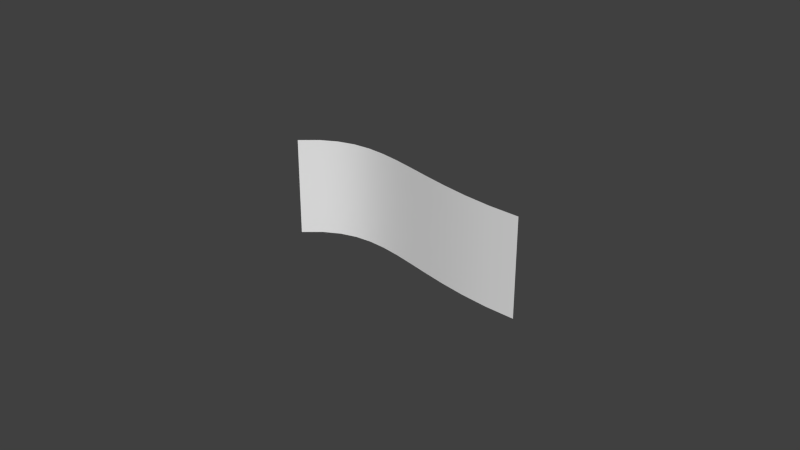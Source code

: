 # Source: Curve_NoArmature.blend  (saved by Blender 2.66.1; exported with 4.5.12 LTS)
import bpy
from mathutils import Matrix  # noqa: F401  (used for matrix-valued properties, if any)

bpy.ops.wm.read_factory_settings(use_empty=True)
scene = bpy.context.scene
scene.name = 'Scene'

# ---- collections
col_collection_1 = bpy.data.collections.new('Collection 1'); scene.collection.children.link(col_collection_1)

# ---- world
world_world = bpy.data.worlds.new('World'); scene.world = world_world
world_world.color = (0.05088, 0.05088, 0.05088)
world_world.use_sun_shadow = False
world_world.sun_shadow_jitter_overblur = 0.0
world_world.cycles.sampling_method = 'MANUAL'
world_world.cycles.sample_map_resolution = 256

# ---- curves / text
cu_beziercurve = bpy.data.curves.new('BezierCurve', 'CURVE')
cu_beziercurve.dimensions = '3D'
_sp = cu_beziercurve.splines.new('BEZIER'); _sp.bezier_points.add(1)
_sp.bezier_points.foreach_set('co', [-1.0, 0.0, 0.0, 1.0, 0.0, 0.0])
_sp.bezier_points.foreach_set('handle_left', [-1.5, -0.5, 0.0, 0.0, 0.0, 0.0])
_sp.bezier_points.foreach_set('handle_right', [-0.5, 0.5, 0.0, 2.0, 0.0, 0.0])
for _p, _l, _r in zip(_sp.bezier_points, ['ALIGNED', 'ALIGNED'], ['ALIGNED', 'ALIGNED']): _p.handle_left_type = _l; _p.handle_right_type = _r
_sp.order_u = 0
_sp.order_v = 0
cu_beziercurve.use_path = True
cu_beziercurve.use_path_clamp = True
cu_beziercurve.bevel_resolution = 0
cu_beziercurve.extrude = 0.389
cu_beziercurve.fill_mode = 'HALF'

# ---- objects
ob_beziercurve = bpy.data.objects.new('BezierCurve', cu_beziercurve)

# ---- transforms, parenting, visibility, modifiers, constraints
ob_beziercurve.location = (0.0, 0.0, 0.0)
ob_beziercurve.lineart.crease_threshold = 0.0

# ---- collection membership
col_collection_1.objects.link(ob_beziercurve)

# ---- scene / render settings (as saved in the file)
scene.frame_start = 0; scene.frame_end = 99; scene.frame_set(0)
scene.render.engine = 'BLENDER_EEVEE_NEXT'
scene.render.image_settings.color_mode = 'RGB'
scene.render.image_settings.compression = 90
scene.render.resolution_percentage = 50
scene.render.dither_intensity = 0.0
scene.render.bake_margin = 2
scene.render.bake_bias = 0.0
scene.cycles.use_denoising = False
scene.cycles.samples = 10
scene.cycles.sampling_pattern = 'TABULATED_SOBOL'
scene.cycles.light_sampling_threshold = 0.0
scene.cycles.use_adaptive_sampling = False
scene.cycles.use_light_tree = False
scene.cycles.blur_glossy = 0.0
scene.cycles.volume_bounces = 1
scene.cycles.pixel_filter_type = 'GAUSSIAN'
scene.cycles.sample_clamp_indirect = 0.0
scene.view_settings.view_transform = 'Standard'
bpy.context.view_layer.update()

# ---- added for rendering (the .blend has no active camera and no usable light): camera, sun
cam_auto = bpy.data.cameras.new('AutoCamera')
cam_auto.lens = 50.0
cam_auto.sensor_width = 36.0
cam_auto.clip_end = 1000.0
ob_auto_camera = bpy.data.objects.new('AutoCamera', cam_auto)
scene.collection.objects.link(ob_auto_camera)
ob_auto_camera.location = (4.53266, -5.43919, 3.62613)
ob_auto_camera.rotation_euler = (1.09748, -7.21219e-08, 0.694738)
scene.camera = ob_auto_camera
light_auto_sun = bpy.data.lights.new('AutoSun', 'SUN')
light_auto_sun.energy = 3.0
light_auto_sun.angle = 0.0523599
ob_auto_sun = bpy.data.objects.new('AutoSun', light_auto_sun)
scene.collection.objects.link(ob_auto_sun)
ob_auto_sun.rotation_euler = (0.872665, 0.174533, 0.523599)
bpy.context.view_layer.update()
